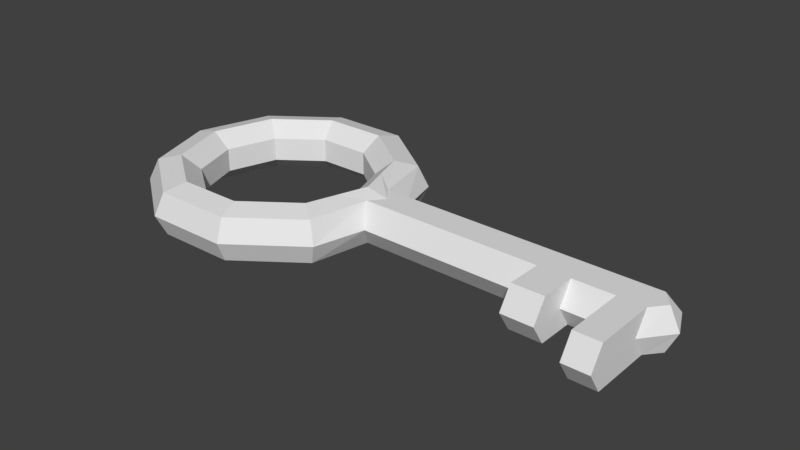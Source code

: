 # Source: key.blend  (saved by Blender 2.79.0; exported with 4.5.12 LTS)
import bpy
from mathutils import Matrix  # noqa: F401  (used for matrix-valued properties, if any)

bpy.ops.wm.read_factory_settings(use_empty=True)
scene = bpy.context.scene
scene.name = 'Scene'

# ---- collections
col_collection_1 = bpy.data.collections.new('Collection 1'); scene.collection.children.link(col_collection_1)

# ---- world
world_world = bpy.data.worlds.new('World'); scene.world = world_world
world_world.color = (0.05088, 0.05088, 0.05088)
world_world.use_sun_shadow = False
world_world.sun_shadow_jitter_overblur = 0.0
world_world.cycles.sampling_method = 'MANUAL'

# ---- meshes
me_torus = bpy.data.meshes.new('Torus')
me_torus.from_pydata([(4.67, -0.1332, 0.1024), (2.326, -0.1079, 0.1024), (2.115, -0.1079, 0.1507), (1.945, -0.1079, 0.01544), (1.945, -0.1079, -0.2015), (2.115, -0.1079, -0.3368), (2.326, -0.1079, -0.2885), (2.181, 0.6268, -0.09303), (2.105, 0.5715, 0.1024), (1.934, 0.4472, 0.1507), (1.797, 0.3475, 0.01544), (1.797, 0.3475, -0.2015), (1.934, 0.4472, -0.3368), (2.105, 0.5715, -0.2885), (1.556, 1.081, -0.09303), (1.527, 0.9914, 0.1024), (1.462, 0.7902, 0.1507), (1.41, 0.6289, 0.01544), (1.41, 0.6289, -0.2015), (1.462, 0.7902, -0.3368), (1.527, 0.9914, -0.2885), (0.7839, 1.081, -0.09303), (0.813, 0.9914, 0.1024), (0.8783, 0.7902, 0.1507), (0.9307, 0.6289, 0.01544), (0.9307, 0.6289, -0.2015), (0.8783, 0.7902, -0.3368), (0.813, 0.9914, -0.2885), (0.1589, 0.6268, -0.09303), (0.235, 0.5715, 0.1024), (0.4061, 0.4472, 0.1507), (0.5433, 0.3475, 0.01544), (0.5433, 0.3475, -0.2015), (0.4061, 0.4472, -0.3368), (0.235, 0.5715, -0.2885), (-0.07986, -0.1079, -0.09303), (0.01427, -0.1079, 0.1024), (0.2258, -0.1079, 0.1507), (0.3954, -0.1079, 0.01544), (0.3954, -0.1079, -0.2015), (0.2258, -0.1079, -0.3368), (0.01427, -0.1079, -0.2885), (0.1589, -0.8427, -0.09303), (0.235, -0.7873, 0.1024), (0.4061, -0.663, 0.1507), (0.5433, -0.5633, 0.01544), (0.5433, -0.5633, -0.2015), (0.4061, -0.663, -0.3368), (0.235, -0.7873, -0.2885), (0.7839, -1.297, -0.09303), (0.813, -1.207, 0.1024), (0.8783, -1.006, 0.1507), (0.9307, -0.8448, 0.01544), (0.9307, -0.8448, -0.2015), (0.8783, -1.006, -0.3368), (0.813, -1.207, -0.2885), (1.556, -1.297, -0.09303), (1.527, -1.207, 0.1024), (1.462, -1.006, 0.1507), (1.41, -0.8448, 0.01544), (1.41, -0.8448, -0.2015), (1.462, -1.006, -0.3368), (1.527, -1.207, -0.2885), (2.181, -0.8427, -0.09303), (2.105, -0.7873, 0.1024), (1.934, -0.663, 0.1507), (1.797, -0.5633, 0.01544), (1.797, -0.5633, -0.2015), (1.934, -0.663, -0.3368), (2.105, -0.7873, -0.2885), (2.024, 0.1696, 0.1507), (1.871, 0.1198, -0.2015), (2.301, 0.1594, -0.09303), (2.216, 0.03178, -0.2885), (1.871, 0.1198, 0.01544), (2.024, 0.1696, -0.3368), (2.216, 0.03178, 0.1024), (2.024, -0.3855, 0.1507), (2.301, -0.3653, -0.09303), (2.024, -0.3855, -0.3368), (1.871, -0.3356, 0.01544), (2.216, -0.2376, 0.1024), (2.216, -0.2376, -0.2885), (1.871, -0.3356, -0.2015), (5.006, -0.1358, -0.09303), (4.912, -0.1358, 0.1024), (4.912, -0.1358, -0.2885), (4.887, 0.1316, -0.09303), (4.802, 0.003906, -0.2885), (4.802, 0.003906, 0.1024), (4.802, -0.3932, -0.09303), (4.802, -0.2655, 0.1024), (4.802, -0.2655, -0.2885), (4.559, -0.2629, 0.1024), (4.645, 0.1342, -0.09303), (4.559, 0.00652, 0.1024), (4.559, 0.00652, -0.2885), (4.561, -0.3905, -0.09303), (4.67, -0.1332, -0.2885), (4.559, -0.2629, -0.2885), (4.299, -0.1292, 0.1024), (4.274, 0.1382, -0.09303), (4.188, 0.01052, -0.2885), (4.299, -0.1292, -0.2885), (4.188, -0.2589, 0.1024), (4.188, 0.01052, 0.1024), (4.188, -0.3866, -0.09303), (4.188, -0.2589, -0.2885), (4.003, -0.126, 0.1024), (3.978, 0.1414, -0.09303), (3.893, 0.01371, -0.2885), (4.003, -0.126, -0.2885), (3.893, -0.2557, 0.1024), (3.893, 0.01371, 0.1024), (3.893, -0.3834, -0.09303), (3.893, -0.2557, -0.2885), (4.556, -0.8416, 0.1024), (4.798, -0.8442, 0.1024), (4.798, -0.8442, -0.2885), (4.799, -0.9719, -0.09303), (4.558, -0.9693, -0.09303), (4.556, -0.8416, -0.2885), (3.889, -0.588, 0.1024), (4.185, -0.5911, 0.1024), (3.889, -0.7156, -0.09303), (4.184, -0.7188, -0.09303), (3.889, -0.588, -0.2885), (4.185, -0.5911, -0.2885)], [], [(72, 7, 8, 76), (76, 8, 9, 70), (70, 9, 10, 74), (74, 10, 11, 71), (71, 11, 12, 75), (75, 12, 13, 73), (73, 13, 7, 72), (7, 14, 15, 8), (8, 15, 16, 9), (9, 16, 17, 10), (10, 17, 18, 11), (11, 18, 19, 12), (12, 19, 20, 13), (13, 20, 14, 7), (14, 21, 22, 15), (15, 22, 23, 16), (16, 23, 24, 17), (17, 24, 25, 18), (18, 25, 26, 19), (19, 26, 27, 20), (20, 27, 21, 14), (21, 28, 29, 22), (22, 29, 30, 23), (23, 30, 31, 24), (24, 31, 32, 25), (25, 32, 33, 26), (26, 33, 34, 27), (27, 34, 28, 21), (28, 35, 36, 29), (29, 36, 37, 30), (30, 37, 38, 31), (31, 38, 39, 32), (32, 39, 40, 33), (33, 40, 41, 34), (34, 41, 35, 28), (35, 42, 43, 36), (36, 43, 44, 37), (37, 44, 45, 38), (38, 45, 46, 39), (39, 46, 47, 40), (40, 47, 48, 41), (41, 48, 42, 35), (42, 49, 50, 43), (43, 50, 51, 44), (44, 51, 52, 45), (45, 52, 53, 46), (46, 53, 54, 47), (47, 54, 55, 48), (48, 55, 49, 42), (49, 56, 57, 50), (50, 57, 58, 51), (51, 58, 59, 52), (52, 59, 60, 53), (53, 60, 61, 54), (54, 61, 62, 55), (55, 62, 56, 49), (56, 63, 64, 57), (57, 64, 65, 58), (58, 65, 66, 59), (59, 66, 67, 60), (60, 67, 68, 61), (61, 68, 69, 62), (62, 69, 63, 56), (115, 107, 127, 126), (81, 1, 2, 77), (77, 2, 3, 80), (80, 3, 4, 83), (83, 4, 5, 79), (79, 5, 6, 82), (96, 94, 87, 88), (0, 93, 91, 85), (5, 75, 73, 6), (4, 71, 75, 5), (3, 74, 71, 4), (2, 70, 74, 3), (1, 76, 70, 2), (94, 95, 89, 87), (69, 82, 78, 63), (68, 79, 82, 69), (67, 83, 79, 68), (66, 80, 83, 67), (65, 77, 80, 66), (64, 81, 77, 65), (63, 78, 81, 64), (90, 84, 85, 91), (92, 86, 84, 90), (86, 88, 87, 84), (84, 87, 89, 85), (98, 96, 88, 86), (99, 92, 118, 121), (99, 98, 86, 92), (95, 0, 85, 89), (105, 100, 0, 95), (107, 103, 98, 99), (106, 107, 99, 97), (103, 102, 96, 98), (101, 105, 95, 94), (100, 104, 93, 0), (102, 101, 94, 96), (104, 106, 97, 93), (90, 91, 117, 119), (110, 109, 101, 102), (108, 112, 104, 100), (109, 113, 105, 101), (111, 110, 102, 103), (107, 106, 125, 127), (115, 111, 103, 107), (113, 108, 100, 105), (76, 1, 108, 113), (82, 6, 111, 115), (78, 82, 115, 114), (6, 73, 110, 111), (72, 76, 113, 109), (1, 81, 112, 108), (73, 72, 109, 110), (81, 78, 114, 112), (116, 120, 119, 117), (120, 121, 118, 119), (122, 124, 125, 123), (124, 126, 127, 125), (112, 114, 124, 122), (104, 112, 122, 123), (97, 99, 121, 120), (91, 93, 116, 117), (106, 104, 123, 125), (92, 90, 119, 118), (114, 115, 126, 124), (93, 97, 120, 116)])
_uv = me_torus.uv_layers.new(name='UVMap')
_uv.uv.foreach_set('vector', [0.8007, 0.8852, 0.8007, 0.7942, 0.8387, 0.805, 0.8387, 0.9102, 0.689, 0.4267, 0.6235, 0.3998, 0.6459, 0.3674, 0.6796, 0.3877, 0.8271, 0.1131, 0.8271, 0.05667, 0.8612, 0.0697, 0.8612, 0.116, 0.8612, 0.116, 0.8612, 0.0697, 0.9016, 0.06818, 0.9016, 0.1145, 0.8459, 0.5008, 0.8221, 0.5226, 0.7849, 0.5028, 0.8138, 0.4762, 0.1663, 0.5631, 0.1249, 0.5808, 0.1004, 0.5475, 0.1809, 0.5257, 0.7627, 0.9102, 0.7627, 0.805, 0.8007, 0.7942, 0.8007, 0.8852, 0.5871, 0.4156, 0.532, 0.2895, 0.5725, 0.2831, 0.6235, 0.3998, 0.6235, 0.3998, 0.5725, 0.2831, 0.6043, 0.2721, 0.6459, 0.3674, 0.7362, 0.7893, 0.676, 0.7076, 0.7133, 0.6894, 0.7627, 0.7565, 0.8612, 0.0697, 0.8766, 0.001522, 0.917, 0.0, 0.9016, 0.06818, 0.8221, 0.5226, 0.8039, 0.606, 0.7627, 0.6044, 0.7849, 0.5028, 0.1249, 0.5808, 0.07374, 0.673, 0.03772, 0.6603, 0.1004, 0.5475, 0.1004, 0.5475, 0.03772, 0.6603, 0.0, 0.6546, 0.06773, 0.5326, 0.532, 0.2895, 0.532, 0.1392, 0.5725, 0.1442, 0.5725, 0.2831, 0.5725, 0.2831, 0.5725, 0.1442, 0.6043, 0.1585, 0.6043, 0.2721, 0.676, 0.7076, 0.653, 0.5961, 0.6944, 0.598, 0.7133, 0.6894, 0.8366, 0.6012, 0.8548, 0.6926, 0.8221, 0.6973, 0.8039, 0.606, 0.8039, 0.606, 0.8221, 0.6973, 0.7849, 0.7157, 0.7627, 0.6044, 0.07374, 0.673, 0.07374, 0.7868, 0.03772, 0.7996, 0.03772, 0.6603, 0.03772, 0.6603, 0.03772, 0.7996, 1.159e-08, 0.8052, 0.0, 0.6546, 0.532, 0.1392, 0.5871, 0.02225, 0.6235, 0.03604, 0.5725, 0.1442, 0.5725, 0.1442, 0.6235, 0.03604, 0.6459, 0.07019, 0.6043, 0.1585, 0.653, 0.5961, 0.676, 0.4976, 0.7133, 0.5172, 0.6944, 0.598, 0.6944, 0.598, 0.7133, 0.5172, 0.7451, 0.5104, 0.7263, 0.5913, 0.8221, 0.6973, 0.8697, 0.7617, 0.8428, 0.7942, 0.7849, 0.7157, 0.07374, 0.7868, 0.1249, 0.8787, 0.1004, 0.9121, 0.03772, 0.7996, 0.03772, 0.7996, 0.1004, 0.9121, 0.06773, 0.9268, 1.159e-08, 0.8052, 0.9141, 0.7318, 0.9009, 0.5984, 0.9425, 0.5972, 0.9547, 0.7206, 0.6235, 0.03604, 0.7059, 0.0, 0.7133, 0.04074, 0.6459, 0.07019, 0.676, 0.4976, 0.7362, 0.4496, 0.7627, 0.4778, 0.7133, 0.5172, 0.7214, 0.8087, 0.7214, 0.8975, 0.6793, 0.8975, 0.6793, 0.8087, 0.6793, 0.8087, 0.6793, 0.8975, 0.653, 0.8976, 0.653, 0.7893, 0.1249, 0.8787, 0.2077, 0.9136, 0.2017, 0.9548, 0.1004, 0.9121, 0.8819, 0.7168, 0.8697, 0.5935, 0.9009, 0.5984, 0.9141, 0.7318, 0.9009, 0.5984, 0.9141, 0.4496, 0.9547, 0.4597, 0.9425, 0.5972, 0.5258, 0.9544, 0.4407, 0.9131, 0.4624, 0.8792, 0.532, 0.9129, 0.6298, 0.7919, 0.5659, 0.7459, 0.6005, 0.7218, 0.653, 0.7595, 0.7214, 0.8975, 0.7214, 0.9862, 0.6793, 0.9862, 0.6793, 0.8975, 0.1909, 0.8805, 0.2588, 0.8514, 0.2905, 0.8782, 0.2077, 0.9136, 0.2077, 0.9136, 0.2905, 0.8782, 0.303, 0.9115, 0.2017, 0.9548, 0.8697, 0.5935, 0.8819, 0.4559, 0.9141, 0.4496, 0.9009, 0.5984, 0.4049, 0.9289, 0.3456, 0.8083, 0.3858, 0.8015, 0.4407, 0.9131, 0.4407, 0.9131, 0.3858, 0.8015, 0.4176, 0.788, 0.4624, 0.8792, 0.5659, 0.7459, 0.532, 0.6475, 0.5727, 0.6411, 0.6005, 0.7218, 0.6005, 0.7218, 0.5727, 0.6411, 0.6057, 0.642, 0.6335, 0.7227, 0.2588, 0.8514, 0.3008, 0.7758, 0.3417, 0.786, 0.2905, 0.8782, 0.8271, 0.04824, 0.7855, 0.1436, 0.7538, 0.1325, 0.8047, 0.01583, 0.8047, 0.01583, 0.7538, 0.1325, 0.7133, 0.1262, 0.7683, 0.0, 0.3456, 0.8083, 0.3417, 0.6577, 0.3822, 0.6623, 0.3858, 0.8015, 0.3858, 0.8015, 0.3822, 0.6623, 0.4146, 0.6743, 0.4176, 0.788, 0.532, 0.6475, 0.541, 0.5344, 0.5802, 0.5483, 0.5727, 0.6411, 0.5727, 0.6411, 0.5802, 0.5483, 0.6131, 0.5492, 0.6057, 0.642, 0.3008, 0.7758, 0.3008, 0.6824, 0.3417, 0.6722, 0.3417, 0.786, 0.7855, 0.1436, 0.7855, 0.2571, 0.7538, 0.2715, 0.7538, 0.1325, 0.7538, 0.1325, 0.7538, 0.2715, 0.7133, 0.2764, 0.7133, 0.1262, 0.3417, 0.6577, 0.3947, 0.5348, 0.4312, 0.5486, 0.3822, 0.6623, 0.3822, 0.6623, 0.4312, 0.5486, 0.4547, 0.5814, 0.4146, 0.6743, 0.541, 0.5344, 0.5896, 0.4496, 0.62, 0.4788, 0.5802, 0.5483, 0.5802, 0.5483, 0.62, 0.4788, 0.653, 0.4797, 0.6131, 0.5492, 0.3008, 0.6824, 0.2588, 0.607, 0.2905, 0.5803, 0.3417, 0.6722, 0.7855, 0.2571, 0.8271, 0.3454, 0.8047, 0.3796, 0.7538, 0.2715, 0.7538, 0.2715, 0.8047, 0.3796, 0.7683, 0.3934, 0.7133, 0.2764, 0.2237, 0.1987, 0.2242, 0.1411, 0.2738, 0.1416, 0.2733, 0.1993, 0.4987, 0.5257, 0.5141, 0.5039, 0.5224, 0.5449, 0.4886, 0.5632, 0.8365, 0.2192, 0.8271, 0.1695, 0.8612, 0.1623, 0.8689, 0.2031, 0.8689, 0.2031, 0.8612, 0.1623, 0.9016, 0.1608, 0.9093, 0.2016, 0.2248, 0.5927, 0.1909, 0.5784, 0.2077, 0.5454, 0.2491, 0.5629, 0.7494, 0.85, 0.7214, 0.8262, 0.7401, 0.7893, 0.7494, 0.8131, 0.1846, 0.06885, 0.1412, 0.05221, 0.1416, 0.004934, 0.185, 0.02158, 0.4992, 0.04725, 0.4837, 0.06908, 0.4822, 0.02183, 0.4976, 0.0, 0.2077, 0.5454, 0.1663, 0.5631, 0.1809, 0.5257, 0.2017, 0.5042, 0.8697, 0.479, 0.8459, 0.5008, 0.8138, 0.4762, 0.8428, 0.4496, 0.8612, 0.1623, 0.8612, 0.116, 0.9016, 0.1145, 0.9016, 0.1608, 0.8271, 0.1695, 0.8271, 0.1131, 0.8612, 0.116, 0.8612, 0.1623, 0.7059, 0.4496, 0.689, 0.4267, 0.6796, 0.3877, 0.7133, 0.4081, 0.9547, 0.9223, 1.0, 0.9058, 1.0, 0.953, 0.9547, 0.9695, 0.608, 0.8026, 0.608, 0.9098, 0.57, 0.885, 0.57, 0.7919, 0.2905, 0.5803, 0.2491, 0.5629, 0.221, 0.5256, 0.303, 0.5469, 0.2588, 0.607, 0.2248, 0.5927, 0.2491, 0.5629, 0.2905, 0.5803, 0.8766, 0.2439, 0.8689, 0.2031, 0.9093, 0.2016, 0.917, 0.2424, 0.8459, 0.269, 0.8365, 0.2192, 0.8689, 0.2031, 0.8766, 0.2439, 0.4312, 0.5486, 0.4987, 0.5257, 0.4886, 0.5632, 0.4547, 0.5814, 0.57, 0.7919, 0.57, 0.885, 0.532, 0.9098, 0.532, 0.8026, 0.9077, 0.8341, 0.9077, 0.7838, 0.9457, 0.7839, 0.9457, 0.8092, 0.8697, 0.8092, 0.8697, 0.7839, 0.9077, 0.7838, 0.9077, 0.8341, 0.8697, 0.7839, 0.8697, 0.7567, 0.9077, 0.7318, 0.9077, 0.7838, 0.9077, 0.7838, 0.9077, 0.7318, 0.9457, 0.7567, 0.9457, 0.7839, 0.2055, 0.04727, 0.1846, 0.06885, 0.185, 0.02158, 0.2059, 0.0, 0.2248, 0.06873, 0.2252, 0.02146, 0.3115, 0.0219, 0.3111, 0.06918, 0.2248, 0.06873, 0.2055, 0.04727, 0.2059, 0.0, 0.2252, 0.02146, 0.517, 0.06841, 0.4992, 0.04725, 0.4976, 0.0, 0.5155, 0.02116, 0.5194, 0.1407, 0.5015, 0.1195, 0.4992, 0.04725, 0.517, 0.06841, 0.2242, 0.1411, 0.2049, 0.1196, 0.2055, 0.04727, 0.2248, 0.06873, 0.65, 0.9825, 0.6048, 0.9824, 0.6048, 0.9102, 0.65, 0.9098, 0.2049, 0.1196, 0.184, 0.1412, 0.1846, 0.06885, 0.2055, 0.04727, 0.9547, 0.8501, 1.0, 0.8336, 1.0, 0.9058, 0.9547, 0.9223, 0.5015, 0.1195, 0.4861, 0.1414, 0.4837, 0.06908, 0.4992, 0.04725, 0.184, 0.1412, 0.1406, 0.1245, 0.1412, 0.05221, 0.1846, 0.06885, 0.4861, 0.1414, 0.441, 0.1427, 0.4386, 0.06996, 0.4837, 0.06908, 0.9077, 0.8341, 0.9457, 0.8092, 0.9457, 0.922, 0.9077, 0.9469, 0.1836, 0.1988, 0.1401, 0.1822, 0.1406, 0.1245, 0.184, 0.1412, 0.5034, 0.1772, 0.488, 0.199, 0.4861, 0.1414, 0.5015, 0.1195, 0.9547, 0.7925, 1.0, 0.776, 1.0, 0.8336, 0.9547, 0.8501, 0.2044, 0.1773, 0.1836, 0.1988, 0.184, 0.1412, 0.2049, 0.1196, 0.993, 0.4161, 0.955, 0.3912, 0.955, 0.3265, 0.993, 0.3513, 0.2237, 0.1987, 0.2044, 0.1773, 0.2049, 0.1196, 0.2242, 0.1411, 0.5213, 0.1983, 0.5034, 0.1772, 0.5015, 0.1195, 0.5194, 0.1407, 0.532, 0.5251, 0.5141, 0.5039, 0.5034, 0.1772, 0.5213, 0.1983, 0.221, 0.5256, 0.2017, 0.5042, 0.2044, 0.1773, 0.2237, 0.1987, 0.9172, 0.01658, 0.9622, 0.0, 0.9622, 0.3264, 0.917, 0.3265, 0.2017, 0.5042, 0.1809, 0.5257, 0.1836, 0.1988, 0.2044, 0.1773, 0.9547, 0.4662, 1.0, 0.4496, 1.0, 0.776, 0.9547, 0.7925, 0.5141, 0.5039, 0.4987, 0.5257, 0.488, 0.199, 0.5034, 0.1772, 0.1809, 0.5257, 0.1375, 0.5091, 0.1401, 0.1822, 0.1836, 0.1988, 0.4987, 0.5257, 0.4531, 0.5103, 0.4429, 0.2001, 0.488, 0.199, 0.4121, 0.07124, 0.367, 0.07211, 0.3655, 0.0251, 0.4106, 0.02398, 0.7133, 0.3937, 0.7585, 0.3934, 0.7585, 0.4406, 0.7133, 0.4407, 0.4469, 0.2005, 0.4018, 0.2017, 0.3999, 0.1443, 0.445, 0.1429, 0.8079, 0.9676, 0.7627, 0.9677, 0.7627, 0.9102, 0.8079, 0.9103, 0.532, 0.9098, 0.5683, 0.9363, 0.5683, 1.0, 0.532, 0.9735, 0.4861, 0.1414, 0.488, 0.199, 0.4469, 0.2005, 0.445, 0.1429, 0.8636, 0.38, 0.8271, 0.4026, 0.8271, 0.2916, 0.8636, 0.269, 0.4822, 0.02183, 0.4837, 0.06908, 0.4121, 0.07124, 0.4106, 0.02398, 0.955, 0.3912, 0.917, 0.4161, 0.917, 0.3513, 0.955, 0.3265, 0.8697, 0.8092, 0.9077, 0.8341, 0.9077, 0.9469, 0.8697, 0.922, 0.5683, 0.9363, 0.6048, 0.9138, 0.6048, 0.9775, 0.5683, 1.0, 0.8999, 0.4065, 0.8636, 0.38, 0.8636, 0.269, 0.8999, 0.2955])
me_torus.use_remesh_preserve_volume = False
me_torus.use_remesh_preserve_attributes = False
me_torus.use_mirror_vertex_groups = False
me_torus.update()

# ---- objects
ob_torus = bpy.data.objects.new('Torus', me_torus)

# ---- transforms, parenting, visibility, modifiers, constraints
ob_torus.location = (0.0, 0.0, 0.0)
ob_torus.lineart.crease_threshold = 0.0

# ---- collection membership
col_collection_1.objects.link(ob_torus)

# ---- scene / render settings (as saved in the file)
scene.frame_start = 1; scene.frame_end = 250; scene.frame_set(1)
scene.render.engine = 'BLENDER_EEVEE_NEXT'
scene.render.resolution_percentage = 50
scene.render.dither_intensity = 0.0
scene.cycles.use_denoising = False
scene.cycles.samples = 128
scene.cycles.sampling_pattern = 'TABULATED_SOBOL'
scene.cycles.use_adaptive_sampling = False
scene.cycles.use_light_tree = False
scene.cycles.blur_glossy = 0.0
scene.cycles.sample_clamp_indirect = 0.0
scene.view_settings.view_transform = 'Standard'
bpy.context.view_layer.update()

# ---- added for rendering (the .blend has no active camera and no usable light): camera, sun
cam_auto = bpy.data.cameras.new('AutoCamera')
cam_auto.lens = 50.0
cam_auto.sensor_width = 36.0
cam_auto.clip_end = 1000.0
ob_auto_camera = bpy.data.objects.new('AutoCamera', cam_auto)
scene.collection.objects.link(ob_auto_camera)
ob_auto_camera.location = (7.67762, -6.3651, 4.07843)
ob_auto_camera.rotation_euler = (1.09748, -7.21219e-08, 0.694738)
scene.camera = ob_auto_camera
light_auto_sun = bpy.data.lights.new('AutoSun', 'SUN')
light_auto_sun.energy = 3.0
light_auto_sun.angle = 0.0523599
ob_auto_sun = bpy.data.objects.new('AutoSun', light_auto_sun)
scene.collection.objects.link(ob_auto_sun)
ob_auto_sun.rotation_euler = (0.872665, 0.174533, 0.523599)
bpy.context.view_layer.update()
